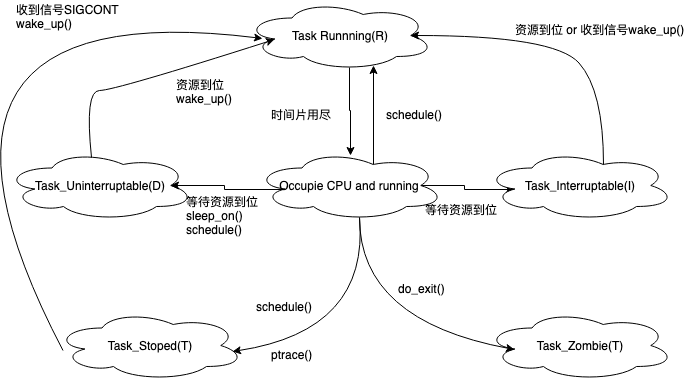

The diagram above was exported from draw.io. Its source (the exported page's mxGraphModel, read from the mxfile embedded in the PNG):
<mxGraphModel dx="918" dy="647" grid="1" gridSize="10" guides="1" tooltips="1" connect="1" arrows="1" fold="1" page="1" pageScale="1" pageWidth="827" pageHeight="1169" math="0" shadow="0">
  <root>
    <mxCell id="0" />
    <mxCell id="1" parent="0" />
    <mxCell id="h8md4Xv_RFgVKCbZQs24-7" style="edgeStyle=orthogonalEdgeStyle;rounded=0;orthogonalLoop=1;jettySize=auto;html=1;exitX=0.55;exitY=0.95;exitDx=0;exitDy=0;exitPerimeter=0;entryX=0.505;entryY=0.071;entryDx=0;entryDy=0;entryPerimeter=0;" edge="1" parent="1" source="h8md4Xv_RFgVKCbZQs24-1" target="h8md4Xv_RFgVKCbZQs24-3">
      <mxGeometry relative="1" as="geometry">
        <Array as="points">
          <mxPoint x="425" y="270" />
          <mxPoint x="426" y="270" />
        </Array>
      </mxGeometry>
    </mxCell>
    <mxCell id="h8md4Xv_RFgVKCbZQs24-1" value="Task Runnning(R)" style="ellipse;shape=cloud;whiteSpace=wrap;html=1;" vertex="1" parent="1">
      <mxGeometry x="320" y="160" width="190" height="70" as="geometry" />
    </mxCell>
    <mxCell id="h8md4Xv_RFgVKCbZQs24-2" value="Task_Uninterruptable(D)" style="ellipse;shape=cloud;whiteSpace=wrap;html=1;" vertex="1" parent="1">
      <mxGeometry x="80" y="310" width="190" height="70" as="geometry" />
    </mxCell>
    <mxCell id="h8md4Xv_RFgVKCbZQs24-10" style="edgeStyle=orthogonalEdgeStyle;rounded=0;orthogonalLoop=1;jettySize=auto;html=1;exitX=0.625;exitY=0.2;exitDx=0;exitDy=0;exitPerimeter=0;entryX=0.679;entryY=0.929;entryDx=0;entryDy=0;entryPerimeter=0;" edge="1" parent="1" source="h8md4Xv_RFgVKCbZQs24-3" target="h8md4Xv_RFgVKCbZQs24-1">
      <mxGeometry relative="1" as="geometry" />
    </mxCell>
    <mxCell id="h8md4Xv_RFgVKCbZQs24-18" style="edgeStyle=orthogonalEdgeStyle;rounded=0;orthogonalLoop=1;jettySize=auto;html=1;exitX=0.875;exitY=0.5;exitDx=0;exitDy=0;exitPerimeter=0;entryX=0.16;entryY=0.55;entryDx=0;entryDy=0;entryPerimeter=0;" edge="1" parent="1" source="h8md4Xv_RFgVKCbZQs24-3" target="h8md4Xv_RFgVKCbZQs24-4">
      <mxGeometry relative="1" as="geometry" />
    </mxCell>
    <mxCell id="h8md4Xv_RFgVKCbZQs24-26" style="edgeStyle=orthogonalEdgeStyle;rounded=0;orthogonalLoop=1;jettySize=auto;html=1;exitX=0.16;exitY=0.55;exitDx=0;exitDy=0;exitPerimeter=0;entryX=0.875;entryY=0.5;entryDx=0;entryDy=0;entryPerimeter=0;" edge="1" parent="1" source="h8md4Xv_RFgVKCbZQs24-3" target="h8md4Xv_RFgVKCbZQs24-2">
      <mxGeometry relative="1" as="geometry" />
    </mxCell>
    <mxCell id="h8md4Xv_RFgVKCbZQs24-3" value="Occupie CPU and running" style="ellipse;shape=cloud;whiteSpace=wrap;html=1;" vertex="1" parent="1">
      <mxGeometry x="330" y="310" width="190" height="70" as="geometry" />
    </mxCell>
    <mxCell id="h8md4Xv_RFgVKCbZQs24-4" value="Task_Interruptable(I)" style="ellipse;shape=cloud;whiteSpace=wrap;html=1;" vertex="1" parent="1">
      <mxGeometry x="560" y="310" width="190" height="70" as="geometry" />
    </mxCell>
    <mxCell id="h8md4Xv_RFgVKCbZQs24-5" value="Task_Stoped(T)" style="ellipse;shape=cloud;whiteSpace=wrap;html=1;" vertex="1" parent="1">
      <mxGeometry x="130" y="470" width="190" height="70" as="geometry" />
    </mxCell>
    <mxCell id="h8md4Xv_RFgVKCbZQs24-6" value="Task_Zombie(T)" style="ellipse;shape=cloud;whiteSpace=wrap;html=1;" vertex="1" parent="1">
      <mxGeometry x="560" y="470" width="190" height="70" as="geometry" />
    </mxCell>
    <mxCell id="h8md4Xv_RFgVKCbZQs24-9" value="" style="curved=1;endArrow=classic;html=1;exitX=0.458;exitY=0.1;exitDx=0;exitDy=0;exitPerimeter=0;entryX=0.16;entryY=0.55;entryDx=0;entryDy=0;entryPerimeter=0;" edge="1" parent="1" source="h8md4Xv_RFgVKCbZQs24-2" target="h8md4Xv_RFgVKCbZQs24-1">
      <mxGeometry width="50" height="50" relative="1" as="geometry">
        <mxPoint x="150" y="310" as="sourcePoint" />
        <mxPoint x="200" y="260" as="targetPoint" />
        <Array as="points">
          <mxPoint x="160" y="250" />
          <mxPoint x="190" y="250" />
        </Array>
      </mxGeometry>
    </mxCell>
    <mxCell id="h8md4Xv_RFgVKCbZQs24-11" value="时间片用尽" style="text;html=1;resizable=0;points=[];autosize=1;align=left;verticalAlign=top;spacingTop=-4;" vertex="1" parent="1">
      <mxGeometry x="345" y="265" width="80" height="20" as="geometry" />
    </mxCell>
    <mxCell id="h8md4Xv_RFgVKCbZQs24-14" value="" style="curved=1;endArrow=classic;html=1;exitX=0.625;exitY=0.2;exitDx=0;exitDy=0;exitPerimeter=0;entryX=0.875;entryY=0.5;entryDx=0;entryDy=0;entryPerimeter=0;" edge="1" parent="1" source="h8md4Xv_RFgVKCbZQs24-4" target="h8md4Xv_RFgVKCbZQs24-1">
      <mxGeometry width="50" height="50" relative="1" as="geometry">
        <mxPoint x="587" y="318" as="sourcePoint" />
        <mxPoint x="770" y="200" as="targetPoint" />
        <Array as="points">
          <mxPoint x="679" y="250" />
          <mxPoint x="630" y="195" />
        </Array>
      </mxGeometry>
    </mxCell>
    <mxCell id="h8md4Xv_RFgVKCbZQs24-15" value="schedule()" style="text;html=1;resizable=0;points=[];autosize=1;align=left;verticalAlign=top;spacingTop=-4;" vertex="1" parent="1">
      <mxGeometry x="460" y="265" width="70" height="20" as="geometry" />
    </mxCell>
    <mxCell id="h8md4Xv_RFgVKCbZQs24-16" value="" style="curved=1;endArrow=classic;html=1;exitX=0.55;exitY=0.95;exitDx=0;exitDy=0;exitPerimeter=0;entryX=0.16;entryY=0.55;entryDx=0;entryDy=0;entryPerimeter=0;" edge="1" parent="1" source="h8md4Xv_RFgVKCbZQs24-3" target="h8md4Xv_RFgVKCbZQs24-6">
      <mxGeometry width="50" height="50" relative="1" as="geometry">
        <mxPoint x="463" y="534" as="sourcePoint" />
        <mxPoint x="270" y="405" as="targetPoint" />
        <Array as="points">
          <mxPoint x="435" y="480" />
        </Array>
      </mxGeometry>
    </mxCell>
    <mxCell id="h8md4Xv_RFgVKCbZQs24-17" value="do_exit()" style="text;html=1;resizable=0;points=[];autosize=1;align=left;verticalAlign=top;spacingTop=-4;" vertex="1" parent="1">
      <mxGeometry x="472" y="439" width="60" height="20" as="geometry" />
    </mxCell>
    <mxCell id="h8md4Xv_RFgVKCbZQs24-19" value="等待资源到位" style="text;html=1;resizable=0;points=[];autosize=1;align=left;verticalAlign=top;spacingTop=-4;" vertex="1" parent="1">
      <mxGeometry x="499" y="360" width="90" height="20" as="geometry" />
    </mxCell>
    <mxCell id="h8md4Xv_RFgVKCbZQs24-20" value="收到信号SIGCONT&lt;br&gt;wake_up()&lt;br&gt;" style="text;html=1;resizable=0;points=[];autosize=1;align=left;verticalAlign=top;spacingTop=-4;" vertex="1" parent="1">
      <mxGeometry x="90" y="160" width="120" height="30" as="geometry" />
    </mxCell>
    <mxCell id="h8md4Xv_RFgVKCbZQs24-21" value="资源到位 or 收到信号wake_up()" style="text;html=1;resizable=0;points=[];autosize=1;align=left;verticalAlign=top;spacingTop=-4;" vertex="1" parent="1">
      <mxGeometry x="589" y="180" width="180" height="20" as="geometry" />
    </mxCell>
    <mxCell id="h8md4Xv_RFgVKCbZQs24-23" value="" style="curved=1;endArrow=classic;html=1;exitX=0.55;exitY=0.95;exitDx=0;exitDy=0;exitPerimeter=0;entryX=0.937;entryY=0.586;entryDx=0;entryDy=0;entryPerimeter=0;" edge="1" parent="1" source="h8md4Xv_RFgVKCbZQs24-3" target="h8md4Xv_RFgVKCbZQs24-5">
      <mxGeometry width="50" height="50" relative="1" as="geometry">
        <mxPoint x="445" y="387" as="sourcePoint" />
        <mxPoint x="600" y="519" as="targetPoint" />
        <Array as="points">
          <mxPoint x="445" y="490" />
        </Array>
      </mxGeometry>
    </mxCell>
    <mxCell id="h8md4Xv_RFgVKCbZQs24-24" value="schedule()" style="text;html=1;resizable=0;points=[];autosize=1;align=left;verticalAlign=top;spacingTop=-4;" vertex="1" parent="1">
      <mxGeometry x="330" y="457" width="70" height="20" as="geometry" />
    </mxCell>
    <mxCell id="h8md4Xv_RFgVKCbZQs24-25" value="ptrace()" style="text;html=1;resizable=0;points=[];autosize=1;align=left;verticalAlign=top;spacingTop=-4;" vertex="1" parent="1">
      <mxGeometry x="345" y="505" width="60" height="20" as="geometry" />
    </mxCell>
    <mxCell id="h8md4Xv_RFgVKCbZQs24-27" value="等待资源到位&lt;br&gt;sleep_on()&lt;br&gt;schedule()&lt;br&gt;" style="text;html=1;resizable=0;points=[];autosize=1;align=left;verticalAlign=top;spacingTop=-4;" vertex="1" parent="1">
      <mxGeometry x="260" y="352" width="90" height="40" as="geometry" />
    </mxCell>
    <mxCell id="h8md4Xv_RFgVKCbZQs24-28" value="" style="curved=1;endArrow=classic;html=1;exitX=0.55;exitY=0.95;exitDx=0;exitDy=0;exitPerimeter=0;entryX=0.095;entryY=0.543;entryDx=0;entryDy=0;entryPerimeter=0;" edge="1" parent="1" target="h8md4Xv_RFgVKCbZQs24-1">
      <mxGeometry width="50" height="50" relative="1" as="geometry">
        <mxPoint x="138.5" y="510" as="sourcePoint" />
        <mxPoint x="11.5" y="644" as="targetPoint" />
        <Array as="points">
          <mxPoint x="-50" y="150" />
        </Array>
      </mxGeometry>
    </mxCell>
    <mxCell id="h8md4Xv_RFgVKCbZQs24-29" value="资源到位&lt;br&gt;wake_up()&lt;br&gt;" style="text;html=1;resizable=0;points=[];autosize=1;align=left;verticalAlign=top;spacingTop=-4;" vertex="1" parent="1">
      <mxGeometry x="250" y="235" width="70" height="30" as="geometry" />
    </mxCell>
  </root>
</mxGraphModel>